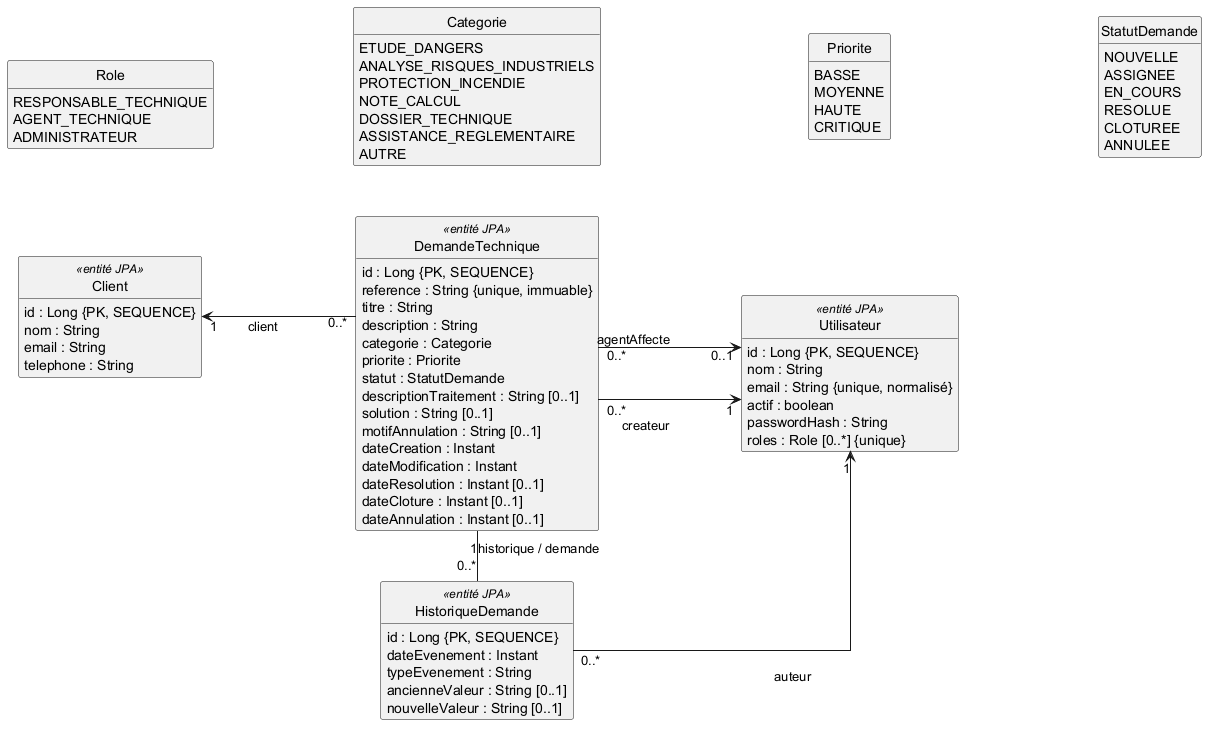

The diagram above was rendered by PlantUML. Its source (embedded in the PNG):
@startuml
' Statut : VALIDATED
' Niveau : modèle de données ; mappings JPA et V1__initial_schema.sql (main 7a6438d)
left to right direction
skinparam monochrome true
skinparam shadowing false
skinparam backgroundColor white
skinparam classAttributeIconSize 0
skinparam nodesep 50
skinparam ranksep 140
skinparam linetype ortho
hide methods
hide circle
class Utilisateur <<entité JPA>> {
  id : Long {PK, SEQUENCE}
  nom : String
  email : String {unique, normalisé}
  actif : boolean
  passwordHash : String
  roles : Role [0..*] {unique}
}
class Client <<entité JPA>> {
  id : Long {PK, SEQUENCE}
  nom : String
  email : String
  telephone : String
}
class DemandeTechnique <<entité JPA>> {
  id : Long {PK, SEQUENCE}
  reference : String {unique, immuable}
  titre : String
  description : String
  categorie : Categorie
  priorite : Priorite
  statut : StatutDemande
  descriptionTraitement : String [0..1]
  solution : String [0..1]
  motifAnnulation : String [0..1]
  dateCreation : Instant
  dateModification : Instant
  dateResolution : Instant [0..1]
  dateCloture : Instant [0..1]
  dateAnnulation : Instant [0..1]
}
class HistoriqueDemande <<entité JPA>> {
  id : Long {PK, SEQUENCE}
  dateEvenement : Instant
  typeEvenement : String
  ancienneValeur : String [0..1]
  nouvelleValeur : String [0..1]
}
together {
enum Role {
  RESPONSABLE_TECHNIQUE
  AGENT_TECHNIQUE
  ADMINISTRATEUR
}
enum Categorie {
  ETUDE_DANGERS
  ANALYSE_RISQUES_INDUSTRIELS
  PROTECTION_INCENDIE
  NOTE_CALCUL
  DOSSIER_TECHNIQUE
  ASSISTANCE_REGLEMENTAIRE
  AUTRE
}
enum Priorite {
  BASSE
  MOYENNE
  HAUTE
  CRITIQUE
}
enum StatutDemande {
  NOUVELLE
  ASSIGNEE
  EN_COURS
  RESOLUE
  CLOTUREE
  ANNULEE
}
}
Role -[hidden]down-> Categorie
Categorie -[hidden]down-> Priorite
Priorite -[hidden]down-> StatutDemande
DemandeTechnique "0..*" -up-> "1" Client : client
DemandeTechnique "0..*" -down-> "1" Utilisateur : \ncreateur
DemandeTechnique "0..*" -down-> "0..1" Utilisateur : \nagentAffecte
HistoriqueDemande "0..*" -down-> "1" Utilisateur : \nauteur
DemandeTechnique "1" -right- "0..*" HistoriqueDemande :   historique / demande\n

' Placement des enums uniquement, sans dépendance sémantique.
Client -[hidden]right-> Role
@enduml